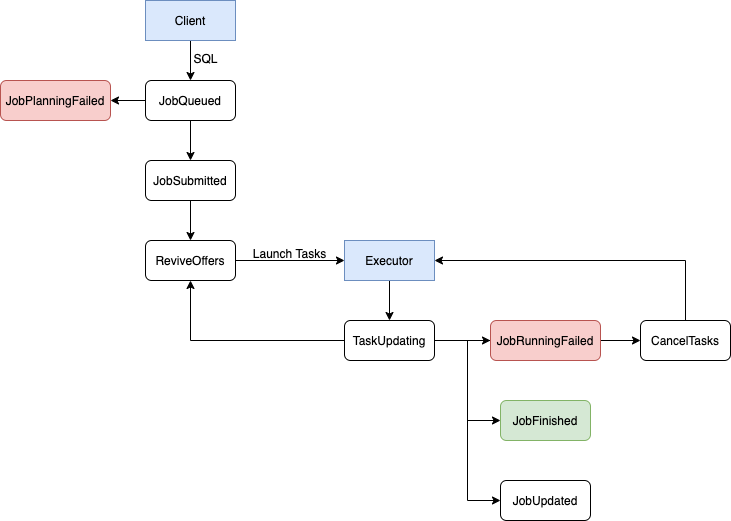

The diagram above was exported from draw.io. Its source (the exported page's mxGraphModel, read from the mxfile embedded in the PNG):
<mxGraphModel dx="1773" dy="672" grid="1" gridSize="10" guides="1" tooltips="1" connect="1" arrows="1" fold="1" page="1" pageScale="1" pageWidth="827" pageHeight="1169" math="0" shadow="0">
  <root>
    <mxCell id="WIyWlLk6GJQsqaUBKTNV-0" />
    <mxCell id="WIyWlLk6GJQsqaUBKTNV-1" parent="WIyWlLk6GJQsqaUBKTNV-0" />
    <mxCell id="ZB0FosSZD_mhLyDFZlsn-24" value="" style="edgeStyle=orthogonalEdgeStyle;rounded=0;orthogonalLoop=1;jettySize=auto;html=1;" parent="WIyWlLk6GJQsqaUBKTNV-1" source="ZB0FosSZD_mhLyDFZlsn-25" target="ZB0FosSZD_mhLyDFZlsn-27" edge="1">
      <mxGeometry relative="1" as="geometry" />
    </mxCell>
    <mxCell id="ZB0FosSZD_mhLyDFZlsn-25" value="Client" style="rounded=0;whiteSpace=wrap;html=1;fillColor=#dae8fc;strokeColor=#6c8ebf;" parent="WIyWlLk6GJQsqaUBKTNV-1" vertex="1">
      <mxGeometry x="125" y="590" width="90" height="40" as="geometry" />
    </mxCell>
    <mxCell id="ZB0FosSZD_mhLyDFZlsn-26" value="" style="edgeStyle=orthogonalEdgeStyle;rounded=0;orthogonalLoop=1;jettySize=auto;html=1;" parent="WIyWlLk6GJQsqaUBKTNV-1" source="ZB0FosSZD_mhLyDFZlsn-27" target="ZB0FosSZD_mhLyDFZlsn-30" edge="1">
      <mxGeometry relative="1" as="geometry" />
    </mxCell>
    <mxCell id="ZB0FosSZD_mhLyDFZlsn-27" value="JobQueued" style="rounded=1;whiteSpace=wrap;html=1;" parent="WIyWlLk6GJQsqaUBKTNV-1" vertex="1">
      <mxGeometry x="125" y="670" width="90" height="40" as="geometry" />
    </mxCell>
    <mxCell id="ZB0FosSZD_mhLyDFZlsn-28" value="" style="edgeStyle=orthogonalEdgeStyle;rounded=0;orthogonalLoop=1;jettySize=auto;html=1;" parent="WIyWlLk6GJQsqaUBKTNV-1" source="ZB0FosSZD_mhLyDFZlsn-30" target="ZB0FosSZD_mhLyDFZlsn-31" edge="1">
      <mxGeometry relative="1" as="geometry" />
    </mxCell>
    <mxCell id="ZB0FosSZD_mhLyDFZlsn-29" value="" style="edgeStyle=orthogonalEdgeStyle;rounded=0;orthogonalLoop=1;jettySize=auto;html=1;exitX=0;exitY=0.5;exitDx=0;exitDy=0;" parent="WIyWlLk6GJQsqaUBKTNV-1" source="ZB0FosSZD_mhLyDFZlsn-27" target="ZB0FosSZD_mhLyDFZlsn-33" edge="1">
      <mxGeometry relative="1" as="geometry" />
    </mxCell>
    <mxCell id="ZB0FosSZD_mhLyDFZlsn-30" value="JobSubmitted" style="rounded=1;whiteSpace=wrap;html=1;" parent="WIyWlLk6GJQsqaUBKTNV-1" vertex="1">
      <mxGeometry x="125" y="750" width="90" height="40" as="geometry" />
    </mxCell>
    <mxCell id="ZB0FosSZD_mhLyDFZlsn-35" value="" style="edgeStyle=orthogonalEdgeStyle;rounded=0;orthogonalLoop=1;jettySize=auto;html=1;" parent="WIyWlLk6GJQsqaUBKTNV-1" source="ZB0FosSZD_mhLyDFZlsn-31" target="ZB0FosSZD_mhLyDFZlsn-34" edge="1">
      <mxGeometry relative="1" as="geometry" />
    </mxCell>
    <mxCell id="ZB0FosSZD_mhLyDFZlsn-31" value="ReviveOffers" style="rounded=1;whiteSpace=wrap;html=1;" parent="WIyWlLk6GJQsqaUBKTNV-1" vertex="1">
      <mxGeometry x="125" y="830" width="90" height="40" as="geometry" />
    </mxCell>
    <mxCell id="ZB0FosSZD_mhLyDFZlsn-32" value="SQL" style="text;html=1;align=center;verticalAlign=middle;resizable=0;points=[];autosize=1;strokeColor=none;fillColor=none;" parent="WIyWlLk6GJQsqaUBKTNV-1" vertex="1">
      <mxGeometry x="160" y="633" width="50" height="30" as="geometry" />
    </mxCell>
    <mxCell id="ZB0FosSZD_mhLyDFZlsn-33" value="JobPlanningFailed" style="rounded=1;whiteSpace=wrap;html=1;fillColor=#f8cecc;strokeColor=#b85450;" parent="WIyWlLk6GJQsqaUBKTNV-1" vertex="1">
      <mxGeometry x="-20" y="670" width="110" height="40" as="geometry" />
    </mxCell>
    <mxCell id="ZB0FosSZD_mhLyDFZlsn-53" value="" style="edgeStyle=orthogonalEdgeStyle;rounded=0;orthogonalLoop=1;jettySize=auto;html=1;" parent="WIyWlLk6GJQsqaUBKTNV-1" source="ZB0FosSZD_mhLyDFZlsn-34" target="ZB0FosSZD_mhLyDFZlsn-48" edge="1">
      <mxGeometry relative="1" as="geometry" />
    </mxCell>
    <mxCell id="ZB0FosSZD_mhLyDFZlsn-34" value="Executor" style="rounded=0;whiteSpace=wrap;html=1;fillColor=#dae8fc;strokeColor=#6c8ebf;" parent="WIyWlLk6GJQsqaUBKTNV-1" vertex="1">
      <mxGeometry x="324" y="830" width="90" height="40" as="geometry" />
    </mxCell>
    <mxCell id="ZB0FosSZD_mhLyDFZlsn-36" value="Launch Tasks" style="text;html=1;align=center;verticalAlign=middle;resizable=0;points=[];autosize=1;strokeColor=none;fillColor=none;" parent="WIyWlLk6GJQsqaUBKTNV-1" vertex="1">
      <mxGeometry x="219" y="828" width="100" height="30" as="geometry" />
    </mxCell>
    <mxCell id="ZB0FosSZD_mhLyDFZlsn-44" value="" style="edgeStyle=orthogonalEdgeStyle;rounded=0;orthogonalLoop=1;jettySize=auto;html=1;" parent="WIyWlLk6GJQsqaUBKTNV-1" source="ZB0FosSZD_mhLyDFZlsn-48" target="ZB0FosSZD_mhLyDFZlsn-49" edge="1">
      <mxGeometry relative="1" as="geometry" />
    </mxCell>
    <mxCell id="ZB0FosSZD_mhLyDFZlsn-45" style="edgeStyle=orthogonalEdgeStyle;rounded=0;orthogonalLoop=1;jettySize=auto;html=1;entryX=0;entryY=0.5;entryDx=0;entryDy=0;" parent="WIyWlLk6GJQsqaUBKTNV-1" source="ZB0FosSZD_mhLyDFZlsn-48" target="ZB0FosSZD_mhLyDFZlsn-50" edge="1">
      <mxGeometry relative="1" as="geometry" />
    </mxCell>
    <mxCell id="ZB0FosSZD_mhLyDFZlsn-46" style="edgeStyle=orthogonalEdgeStyle;rounded=0;orthogonalLoop=1;jettySize=auto;html=1;entryX=0;entryY=0.5;entryDx=0;entryDy=0;" parent="WIyWlLk6GJQsqaUBKTNV-1" source="ZB0FosSZD_mhLyDFZlsn-48" target="ZB0FosSZD_mhLyDFZlsn-51" edge="1">
      <mxGeometry relative="1" as="geometry" />
    </mxCell>
    <mxCell id="ZB0FosSZD_mhLyDFZlsn-47" style="edgeStyle=orthogonalEdgeStyle;rounded=0;orthogonalLoop=1;jettySize=auto;html=1;entryX=0;entryY=0.5;entryDx=0;entryDy=0;" parent="WIyWlLk6GJQsqaUBKTNV-1" source="ZB0FosSZD_mhLyDFZlsn-48" target="ZB0FosSZD_mhLyDFZlsn-52" edge="1">
      <mxGeometry relative="1" as="geometry" />
    </mxCell>
    <mxCell id="ZB0FosSZD_mhLyDFZlsn-54" style="edgeStyle=orthogonalEdgeStyle;rounded=0;orthogonalLoop=1;jettySize=auto;html=1;entryX=0.5;entryY=1;entryDx=0;entryDy=0;" parent="WIyWlLk6GJQsqaUBKTNV-1" source="ZB0FosSZD_mhLyDFZlsn-48" target="ZB0FosSZD_mhLyDFZlsn-31" edge="1">
      <mxGeometry relative="1" as="geometry" />
    </mxCell>
    <mxCell id="ZB0FosSZD_mhLyDFZlsn-48" value="TaskUpdating" style="rounded=1;whiteSpace=wrap;html=1;" parent="WIyWlLk6GJQsqaUBKTNV-1" vertex="1">
      <mxGeometry x="324" y="910" width="90" height="40" as="geometry" />
    </mxCell>
    <mxCell id="ZB0FosSZD_mhLyDFZlsn-49" value="JobRunningFailed" style="rounded=1;whiteSpace=wrap;html=1;fillColor=#f8cecc;strokeColor=#b85450;" parent="WIyWlLk6GJQsqaUBKTNV-1" vertex="1">
      <mxGeometry x="470" y="910" width="110" height="40" as="geometry" />
    </mxCell>
    <mxCell id="ZB0FosSZD_mhLyDFZlsn-50" value="JobFinished" style="rounded=1;whiteSpace=wrap;html=1;fillColor=#d5e8d4;strokeColor=#82b366;" parent="WIyWlLk6GJQsqaUBKTNV-1" vertex="1">
      <mxGeometry x="480" y="990" width="90" height="40" as="geometry" />
    </mxCell>
    <mxCell id="ZB0FosSZD_mhLyDFZlsn-55" style="edgeStyle=orthogonalEdgeStyle;rounded=0;orthogonalLoop=1;jettySize=auto;html=1;entryX=1;entryY=0.5;entryDx=0;entryDy=0;" parent="WIyWlLk6GJQsqaUBKTNV-1" source="ZB0FosSZD_mhLyDFZlsn-51" target="ZB0FosSZD_mhLyDFZlsn-34" edge="1">
      <mxGeometry relative="1" as="geometry">
        <mxPoint x="530" y="850" as="targetPoint" />
        <Array as="points">
          <mxPoint x="665" y="850" />
        </Array>
      </mxGeometry>
    </mxCell>
    <mxCell id="ZB0FosSZD_mhLyDFZlsn-51" value="CancelTasks" style="rounded=1;whiteSpace=wrap;html=1;" parent="WIyWlLk6GJQsqaUBKTNV-1" vertex="1">
      <mxGeometry x="620" y="910" width="90" height="40" as="geometry" />
    </mxCell>
    <mxCell id="ZB0FosSZD_mhLyDFZlsn-52" value="JobUpdated" style="rounded=1;whiteSpace=wrap;html=1;" parent="WIyWlLk6GJQsqaUBKTNV-1" vertex="1">
      <mxGeometry x="480" y="1070" width="90" height="40" as="geometry" />
    </mxCell>
  </root>
</mxGraphModel>